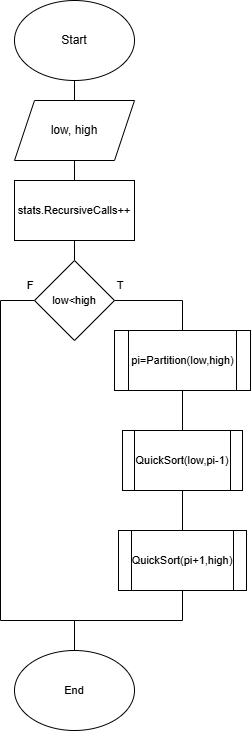

The diagram above was exported from draw.io. Its source (the exported page's mxGraphModel, read from the mxfile embedded in the PNG):
<mxGraphModel dx="1186" dy="755" grid="1" gridSize="10" guides="1" tooltips="1" connect="1" arrows="1" fold="1" page="1" pageScale="1" pageWidth="827" pageHeight="1169" math="0" shadow="0">
  <root>
    <mxCell id="0" />
    <mxCell id="1" parent="0" />
    <mxCell id="6nZHDnUxAzMpnS2XyFEC-1" edge="1" parent="1" source="6nZHDnUxAzMpnS2XyFEC-2" style="edgeStyle=orthogonalEdgeStyle;rounded=0;orthogonalLoop=1;jettySize=auto;html=1;exitX=0.5;exitY=1;exitDx=0;exitDy=0;entryX=0.5;entryY=0;entryDx=0;entryDy=0;endArrow=none;endFill=0;" target="6nZHDnUxAzMpnS2XyFEC-4">
      <mxGeometry relative="1" as="geometry" />
    </mxCell>
    <mxCell id="6nZHDnUxAzMpnS2XyFEC-2" parent="1" style="ellipse;whiteSpace=wrap;html=1;" value="Start" vertex="1">
      <mxGeometry height="80" width="120" x="294" y="40" as="geometry" />
    </mxCell>
    <mxCell id="6nZHDnUxAzMpnS2XyFEC-3" edge="1" parent="1" source="6nZHDnUxAzMpnS2XyFEC-4" style="edgeStyle=orthogonalEdgeStyle;shape=connector;rounded=0;orthogonalLoop=1;jettySize=auto;html=1;exitX=0.5;exitY=1;exitDx=0;exitDy=0;entryX=0.5;entryY=0;entryDx=0;entryDy=0;strokeColor=default;align=center;verticalAlign=middle;fontFamily=Helvetica;fontSize=11;fontColor=default;labelBackgroundColor=default;endArrow=none;endFill=0;" target="6nZHDnUxAzMpnS2XyFEC-6">
      <mxGeometry relative="1" as="geometry" />
    </mxCell>
    <mxCell id="6nZHDnUxAzMpnS2XyFEC-4" parent="1" style="shape=parallelogram;perimeter=parallelogramPerimeter;whiteSpace=wrap;html=1;fixedSize=1;" value="low, high" vertex="1">
      <mxGeometry height="60" width="120" x="294" y="140" as="geometry" />
    </mxCell>
    <mxCell id="6nZHDnUxAzMpnS2XyFEC-5" edge="1" parent="1" source="6nZHDnUxAzMpnS2XyFEC-6" style="edgeStyle=orthogonalEdgeStyle;shape=connector;rounded=0;orthogonalLoop=1;jettySize=auto;html=1;exitX=0.5;exitY=1;exitDx=0;exitDy=0;entryX=0.5;entryY=0;entryDx=0;entryDy=0;strokeColor=default;align=center;verticalAlign=middle;fontFamily=Helvetica;fontSize=11;fontColor=default;labelBackgroundColor=default;endArrow=none;endFill=0;" target="6nZHDnUxAzMpnS2XyFEC-9">
      <mxGeometry relative="1" as="geometry" />
    </mxCell>
    <mxCell id="6nZHDnUxAzMpnS2XyFEC-6" parent="1" style="rounded=0;whiteSpace=wrap;html=1;fontFamily=Helvetica;fontSize=11;fontColor=default;labelBackgroundColor=default;" value="stats.RecursiveCalls++" vertex="1">
      <mxGeometry height="60" width="120" x="294" y="220" as="geometry" />
    </mxCell>
    <mxCell id="6nZHDnUxAzMpnS2XyFEC-7" edge="1" parent="1" source="6nZHDnUxAzMpnS2XyFEC-9" style="edgeStyle=orthogonalEdgeStyle;shape=connector;rounded=0;orthogonalLoop=1;jettySize=auto;html=1;exitX=1;exitY=0.5;exitDx=0;exitDy=0;entryX=0.5;entryY=0;entryDx=0;entryDy=0;strokeColor=default;align=center;verticalAlign=middle;fontFamily=Helvetica;fontSize=11;fontColor=default;labelBackgroundColor=default;endArrow=none;endFill=0;" target="6nZHDnUxAzMpnS2XyFEC-11">
      <mxGeometry relative="1" as="geometry" />
    </mxCell>
    <mxCell id="6nZHDnUxAzMpnS2XyFEC-8" edge="1" parent="1" source="6nZHDnUxAzMpnS2XyFEC-9" style="edgeStyle=orthogonalEdgeStyle;shape=connector;rounded=0;orthogonalLoop=1;jettySize=auto;html=1;exitX=0;exitY=0.5;exitDx=0;exitDy=0;strokeColor=default;align=center;verticalAlign=middle;fontFamily=Helvetica;fontSize=11;fontColor=default;labelBackgroundColor=default;endArrow=none;endFill=0;">
      <mxGeometry relative="1" as="geometry">
        <Array as="points">
          <mxPoint x="280" y="340" />
          <mxPoint x="280" y="660" />
          <mxPoint x="354" y="660" />
          <mxPoint x="354" y="690" />
        </Array>
        <mxPoint x="350" y="690" as="targetPoint" />
      </mxGeometry>
    </mxCell>
    <mxCell id="6nZHDnUxAzMpnS2XyFEC-9" parent="1" style="rhombus;whiteSpace=wrap;html=1;fontFamily=Helvetica;fontSize=11;fontColor=default;labelBackgroundColor=default;" value="low&amp;lt;high" vertex="1">
      <mxGeometry height="80" width="80" x="314" y="300" as="geometry" />
    </mxCell>
    <mxCell id="6nZHDnUxAzMpnS2XyFEC-10" edge="1" parent="1" source="6nZHDnUxAzMpnS2XyFEC-11" style="edgeStyle=orthogonalEdgeStyle;shape=connector;rounded=0;orthogonalLoop=1;jettySize=auto;html=1;exitX=0.5;exitY=1;exitDx=0;exitDy=0;entryX=0.5;entryY=0;entryDx=0;entryDy=0;strokeColor=default;align=center;verticalAlign=middle;fontFamily=Helvetica;fontSize=11;fontColor=default;labelBackgroundColor=default;endArrow=none;endFill=0;" target="6nZHDnUxAzMpnS2XyFEC-13">
      <mxGeometry relative="1" as="geometry" />
    </mxCell>
    <mxCell id="6nZHDnUxAzMpnS2XyFEC-11" parent="1" style="shape=process;whiteSpace=wrap;html=1;backgroundOutline=1;fontFamily=Helvetica;fontSize=11;fontColor=default;labelBackgroundColor=default;" value="pi=Partition(low,high)" vertex="1">
      <mxGeometry height="60" width="136" x="394" y="370" as="geometry" />
    </mxCell>
    <mxCell id="6nZHDnUxAzMpnS2XyFEC-12" edge="1" parent="1" source="6nZHDnUxAzMpnS2XyFEC-13" style="edgeStyle=orthogonalEdgeStyle;shape=connector;rounded=0;orthogonalLoop=1;jettySize=auto;html=1;exitX=0.5;exitY=1;exitDx=0;exitDy=0;entryX=0.5;entryY=0;entryDx=0;entryDy=0;strokeColor=default;align=center;verticalAlign=middle;fontFamily=Helvetica;fontSize=11;fontColor=default;labelBackgroundColor=default;endArrow=none;endFill=0;" target="6nZHDnUxAzMpnS2XyFEC-15">
      <mxGeometry relative="1" as="geometry" />
    </mxCell>
    <mxCell id="6nZHDnUxAzMpnS2XyFEC-13" parent="1" style="shape=process;whiteSpace=wrap;html=1;backgroundOutline=1;fontFamily=Helvetica;fontSize=11;fontColor=default;labelBackgroundColor=default;" value="QuickSort(low,pi-1)" vertex="1">
      <mxGeometry height="60" width="120" x="402" y="470" as="geometry" />
    </mxCell>
    <mxCell id="6nZHDnUxAzMpnS2XyFEC-14" edge="1" parent="1" source="6nZHDnUxAzMpnS2XyFEC-15" style="edgeStyle=orthogonalEdgeStyle;shape=connector;rounded=0;orthogonalLoop=1;jettySize=auto;html=1;exitX=0.5;exitY=1;exitDx=0;exitDy=0;entryX=0.5;entryY=0;entryDx=0;entryDy=0;strokeColor=default;align=center;verticalAlign=middle;fontFamily=Helvetica;fontSize=11;fontColor=default;labelBackgroundColor=default;endArrow=none;endFill=0;" target="6nZHDnUxAzMpnS2XyFEC-18">
      <mxGeometry relative="1" as="geometry" />
    </mxCell>
    <mxCell id="6nZHDnUxAzMpnS2XyFEC-15" parent="1" style="shape=process;whiteSpace=wrap;html=1;backgroundOutline=1;fontFamily=Helvetica;fontSize=11;fontColor=default;labelBackgroundColor=default;" value="QuickSort(pi+1,high)" vertex="1">
      <mxGeometry height="60" width="128" x="398" y="570" as="geometry" />
    </mxCell>
    <mxCell id="6nZHDnUxAzMpnS2XyFEC-16" parent="1" style="text;html=1;whiteSpace=wrap;strokeColor=none;fillColor=none;align=center;verticalAlign=middle;rounded=0;fontFamily=Helvetica;fontSize=11;fontColor=default;labelBackgroundColor=default;" value="T" vertex="1">
      <mxGeometry height="30" width="60" x="370" y="310" as="geometry" />
    </mxCell>
    <mxCell id="6nZHDnUxAzMpnS2XyFEC-17" parent="1" style="text;html=1;whiteSpace=wrap;strokeColor=none;fillColor=none;align=center;verticalAlign=middle;rounded=0;fontFamily=Helvetica;fontSize=11;fontColor=default;labelBackgroundColor=default;" value="F" vertex="1">
      <mxGeometry height="30" width="60" x="280" y="310" as="geometry" />
    </mxCell>
    <mxCell id="6nZHDnUxAzMpnS2XyFEC-18" parent="1" style="ellipse;whiteSpace=wrap;html=1;fontFamily=Helvetica;fontSize=11;fontColor=default;labelBackgroundColor=default;" value="End" vertex="1">
      <mxGeometry height="80" width="120" x="294" y="690" as="geometry" />
    </mxCell>
  </root>
</mxGraphModel>